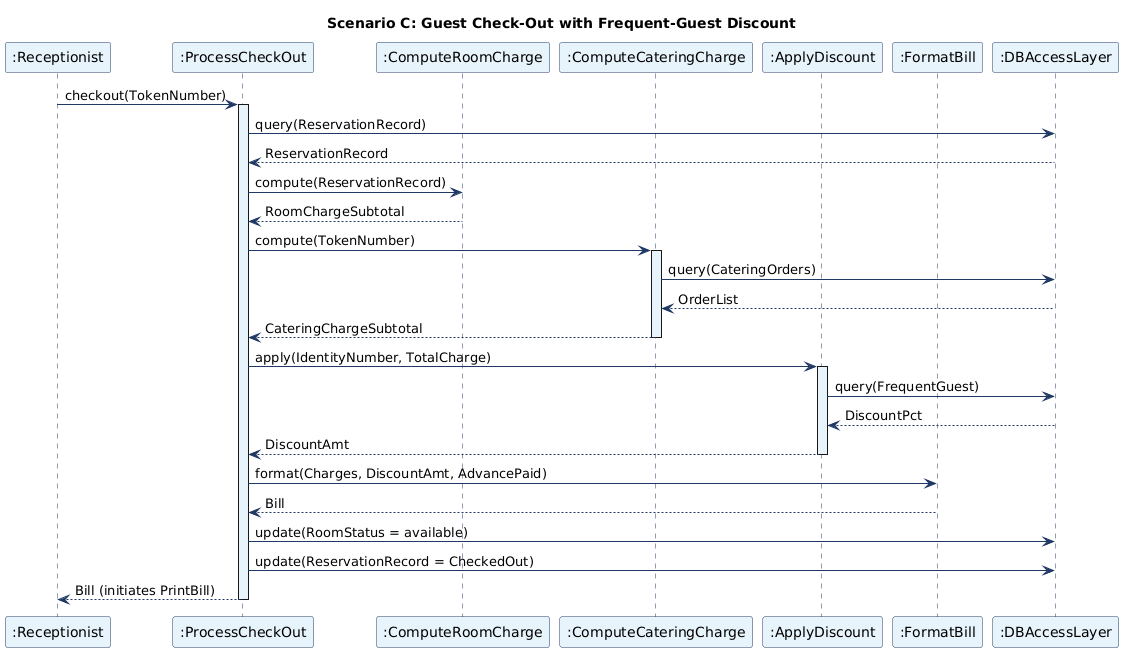

The diagram above was rendered by PlantUML. Its source (embedded in the PNG):
@startuml
title Scenario C: Guest Check-Out with Frequent-Guest Discount
skinparam shadowing false
skinparam sequence {
  ArrowColor                  #1F3864
  LifeLineBorderColor         #1F3864
  LifeLineBackgroundColor     #E8F4FC
  ParticipantBorderColor      #1F3864
  ParticipantBackgroundColor  #E8F4FC
}

participant ":Receptionist" as R
participant ":ProcessCheckOut" as PCO
participant ":ComputeRoomCharge" as CRC
participant ":ComputeCateringCharge" as CCC
participant ":ApplyDiscount" as AD
participant ":FormatBill" as FB
participant ":DBAccessLayer" as DB

R -> PCO : checkout(TokenNumber)
activate PCO

PCO -> DB : query(ReservationRecord)
DB --> PCO : ReservationRecord

PCO -> CRC : compute(ReservationRecord)
CRC --> PCO : RoomChargeSubtotal

PCO -> CCC : compute(TokenNumber)
activate CCC
CCC -> DB : query(CateringOrders)
DB --> CCC : OrderList
CCC --> PCO : CateringChargeSubtotal
deactivate CCC

PCO -> AD : apply(IdentityNumber, TotalCharge)
activate AD
AD -> DB : query(FrequentGuest)
DB --> AD : DiscountPct
AD --> PCO : DiscountAmt
deactivate AD

PCO -> FB : format(Charges, DiscountAmt, AdvancePaid)
FB --> PCO : Bill

PCO -> DB : update(RoomStatus = available)
PCO -> DB : update(ReservationRecord = CheckedOut)

PCO --> R : Bill (initiates PrintBill)
deactivate PCO
@enduml